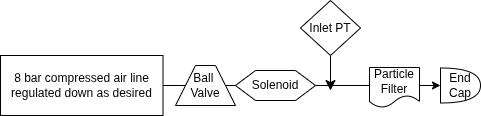

The diagram above was exported from draw.io. Its source (the exported page's mxGraphModel, read from the mxfile embedded in the PNG):
<mxGraphModel dx="1665" dy="675" grid="1" gridSize="10" guides="1" tooltips="1" connect="1" arrows="1" fold="1" page="1" pageScale="1" pageWidth="827" pageHeight="1169" math="0" shadow="0">
  <root>
    <mxCell id="0" />
    <mxCell id="1" parent="0" />
    <mxCell id="_xe0OdU7LBJyl1SUFCqa-1" value="8 bar compressed air line regulated down as desired" style="rounded=0;whiteSpace=wrap;html=1;" vertex="1" parent="1">
      <mxGeometry x="270" y="305" width="162.5" height="60" as="geometry" />
    </mxCell>
    <mxCell id="_xe0OdU7LBJyl1SUFCqa-2" style="edgeStyle=orthogonalEdgeStyle;rounded=0;orthogonalLoop=1;jettySize=auto;html=1;exitX=1;exitY=0.5;exitDx=0;exitDy=0;entryX=0.5;entryY=0;entryDx=0;entryDy=0;entryPerimeter=0;" edge="1" parent="1" source="_xe0OdU7LBJyl1SUFCqa-1">
      <mxGeometry relative="1" as="geometry">
        <mxPoint x="710" y="335" as="targetPoint" />
      </mxGeometry>
    </mxCell>
    <mxCell id="_xe0OdU7LBJyl1SUFCqa-3" value="Ball&amp;nbsp;&lt;div&gt;Valve&lt;/div&gt;" style="shape=trapezoid;perimeter=trapezoidPerimeter;whiteSpace=wrap;html=1;fixedSize=1;" vertex="1" parent="1">
      <mxGeometry x="445" y="315" width="60" height="40" as="geometry" />
    </mxCell>
    <mxCell id="_xe0OdU7LBJyl1SUFCqa-4" style="edgeStyle=none;curved=1;rounded=0;orthogonalLoop=1;jettySize=auto;html=1;fontSize=12;startSize=8;endSize=8;" edge="1" parent="1" source="_xe0OdU7LBJyl1SUFCqa-5">
      <mxGeometry relative="1" as="geometry">
        <mxPoint x="600" y="340" as="targetPoint" />
      </mxGeometry>
    </mxCell>
    <mxCell id="_xe0OdU7LBJyl1SUFCqa-5" value="Inlet PT" style="rhombus;whiteSpace=wrap;html=1;" vertex="1" parent="1">
      <mxGeometry x="570" y="250" width="60" height="55" as="geometry" />
    </mxCell>
    <mxCell id="_xe0OdU7LBJyl1SUFCqa-6" value="Particle Filter" style="shape=document;whiteSpace=wrap;html=1;boundedLbl=1;" vertex="1" parent="1">
      <mxGeometry x="639" y="317" width="50" height="40" as="geometry" />
    </mxCell>
    <mxCell id="_xe0OdU7LBJyl1SUFCqa-7" value="Solenoid" style="shape=hexagon;perimeter=hexagonPerimeter2;whiteSpace=wrap;html=1;fixedSize=1;" vertex="1" parent="1">
      <mxGeometry x="505" y="320" width="80" height="30" as="geometry" />
    </mxCell>
    <mxCell id="_xe0OdU7LBJyl1SUFCqa-8" value="End Cap" style="shape=or;whiteSpace=wrap;html=1;" vertex="1" parent="1">
      <mxGeometry x="710" y="317.5" width="40" height="35" as="geometry" />
    </mxCell>
  </root>
</mxGraphModel>